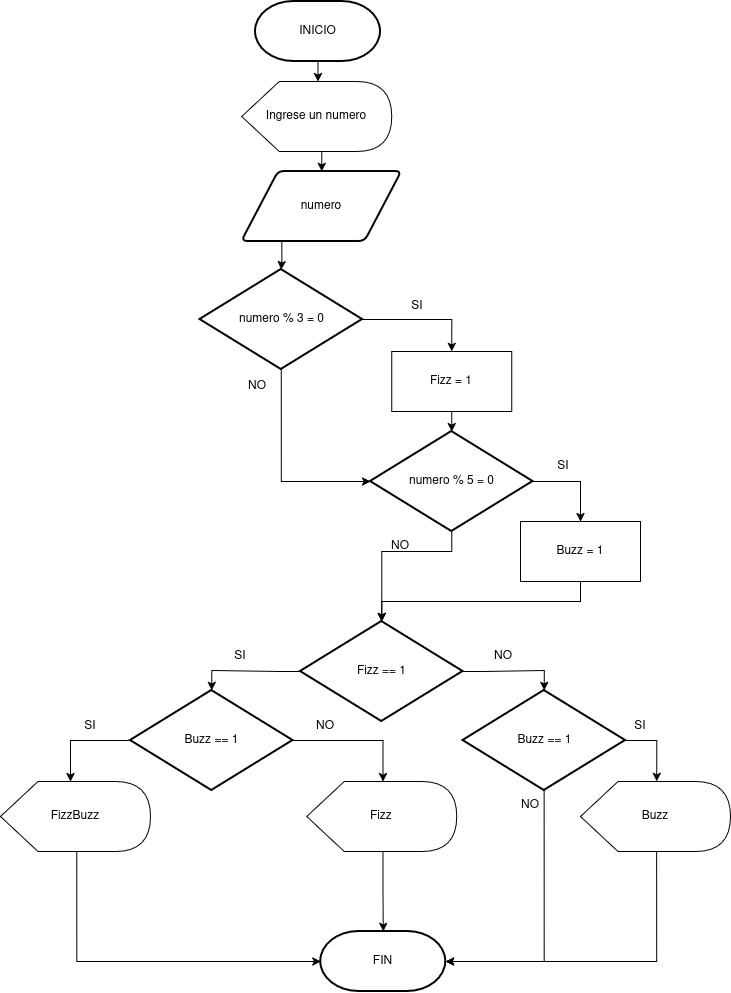

The diagram above was exported from draw.io. Its source (the exported page's mxGraphModel, read from the mxfile embedded in the PNG):
<mxGraphModel dx="1188" dy="663" grid="1" gridSize="10" guides="1" tooltips="1" connect="1" arrows="1" fold="1" page="1" pageScale="1" pageWidth="850" pageHeight="1100" math="0" shadow="0">
  <root>
    <mxCell id="0" />
    <mxCell id="1" parent="0" />
    <mxCell id="ZcICKzb_g35mlbBlnM1e-2" parent="1" style="strokeWidth=2;html=1;shape=mxgraph.flowchart.terminator;whiteSpace=wrap;" value="INICIO" vertex="1">
      <mxGeometry height="60" width="125" x="325" y="20" as="geometry" />
    </mxCell>
    <mxCell id="ZcICKzb_g35mlbBlnM1e-3" parent="1" style="strokeWidth=2;html=1;shape=mxgraph.flowchart.terminator;whiteSpace=wrap;" value="FIN" vertex="1">
      <mxGeometry height="60" width="125" x="390.25" y="950" as="geometry" />
    </mxCell>
    <mxCell id="ZcICKzb_g35mlbBlnM1e-99" edge="1" parent="1" source="ZcICKzb_g35mlbBlnM1e-11" style="edgeStyle=orthogonalEdgeStyle;rounded=0;orthogonalLoop=1;jettySize=auto;html=1;exitX=0;exitY=0;exitDx=76.25;exitDy=70;exitPerimeter=0;entryX=0.5;entryY=0;entryDx=0;entryDy=0;" target="ZcICKzb_g35mlbBlnM1e-57">
      <mxGeometry relative="1" as="geometry" />
    </mxCell>
    <mxCell id="ZcICKzb_g35mlbBlnM1e-11" parent="1" style="shape=display;whiteSpace=wrap;html=1;" value="Ingrese un numero" vertex="1">
      <mxGeometry height="70" width="150" x="311.25" y="100" as="geometry" />
    </mxCell>
    <mxCell id="ZcICKzb_g35mlbBlnM1e-100" edge="1" parent="1" source="ZcICKzb_g35mlbBlnM1e-57" style="edgeStyle=orthogonalEdgeStyle;rounded=0;orthogonalLoop=1;jettySize=auto;html=1;exitX=0.25;exitY=1;exitDx=0;exitDy=0;" target="ZcICKzb_g35mlbBlnM1e-59">
      <mxGeometry relative="1" as="geometry" />
    </mxCell>
    <mxCell id="ZcICKzb_g35mlbBlnM1e-57" parent="1" style="shape=parallelogram;html=1;strokeWidth=2;perimeter=parallelogramPerimeter;whiteSpace=wrap;rounded=1;arcSize=12;size=0.23;" value="numero" vertex="1">
      <mxGeometry height="70" width="160" x="311.25" y="190" as="geometry" />
    </mxCell>
    <mxCell id="ZcICKzb_g35mlbBlnM1e-83" edge="1" parent="1" source="ZcICKzb_g35mlbBlnM1e-59" style="edgeStyle=orthogonalEdgeStyle;rounded=0;orthogonalLoop=1;jettySize=auto;html=1;exitX=1;exitY=0.5;exitDx=0;exitDy=0;exitPerimeter=0;entryX=0.5;entryY=0;entryDx=0;entryDy=0;" target="ZcICKzb_g35mlbBlnM1e-80">
      <mxGeometry relative="1" as="geometry" />
    </mxCell>
    <mxCell id="ZcICKzb_g35mlbBlnM1e-59" parent="1" style="strokeWidth=2;html=1;shape=mxgraph.flowchart.decision;whiteSpace=wrap;" value="numero % 3 = 0" vertex="1">
      <mxGeometry height="100" width="162.5" x="269.5" y="288" as="geometry" />
    </mxCell>
    <mxCell id="ZcICKzb_g35mlbBlnM1e-85" edge="1" parent="1" source="ZcICKzb_g35mlbBlnM1e-76" style="edgeStyle=orthogonalEdgeStyle;rounded=0;orthogonalLoop=1;jettySize=auto;html=1;exitX=1;exitY=0.5;exitDx=0;exitDy=0;exitPerimeter=0;" target="ZcICKzb_g35mlbBlnM1e-81">
      <mxGeometry relative="1" as="geometry" />
    </mxCell>
    <mxCell id="ZcICKzb_g35mlbBlnM1e-76" parent="1" style="strokeWidth=2;html=1;shape=mxgraph.flowchart.decision;whiteSpace=wrap;" value="numero % 5 = 0" vertex="1">
      <mxGeometry height="100" width="162.5" x="440" y="450" as="geometry" />
    </mxCell>
    <mxCell id="ZcICKzb_g35mlbBlnM1e-80" parent="1" style="rounded=0;whiteSpace=wrap;html=1;" value="Fizz = 1" vertex="1">
      <mxGeometry height="60" width="120" x="461.25" y="370" as="geometry" />
    </mxCell>
    <mxCell id="ZcICKzb_g35mlbBlnM1e-81" parent="1" style="rounded=0;whiteSpace=wrap;html=1;" value="Buzz = 1" vertex="1">
      <mxGeometry height="60" width="120" x="590" y="540" as="geometry" />
    </mxCell>
    <mxCell id="ZcICKzb_g35mlbBlnM1e-82" edge="1" parent="1" source="ZcICKzb_g35mlbBlnM1e-59" style="edgeStyle=orthogonalEdgeStyle;rounded=0;orthogonalLoop=1;jettySize=auto;html=1;exitX=0.5;exitY=1;exitDx=0;exitDy=0;exitPerimeter=0;entryX=0;entryY=0.5;entryDx=0;entryDy=0;entryPerimeter=0;" target="ZcICKzb_g35mlbBlnM1e-76">
      <mxGeometry relative="1" as="geometry" />
    </mxCell>
    <mxCell id="ZcICKzb_g35mlbBlnM1e-84" edge="1" parent="1" source="ZcICKzb_g35mlbBlnM1e-80" style="edgeStyle=orthogonalEdgeStyle;rounded=0;orthogonalLoop=1;jettySize=auto;html=1;exitX=0.5;exitY=1;exitDx=0;exitDy=0;entryX=0.5;entryY=0;entryDx=0;entryDy=0;entryPerimeter=0;" target="ZcICKzb_g35mlbBlnM1e-76">
      <mxGeometry relative="1" as="geometry" />
    </mxCell>
    <mxCell id="ZcICKzb_g35mlbBlnM1e-86" parent="1" style="text;html=1;whiteSpace=wrap;strokeColor=none;fillColor=none;align=center;verticalAlign=middle;rounded=0;" value="SI" vertex="1">
      <mxGeometry height="30" width="60" x="457.25" y="310" as="geometry" />
    </mxCell>
    <mxCell id="ZcICKzb_g35mlbBlnM1e-87" parent="1" style="text;html=1;whiteSpace=wrap;strokeColor=none;fillColor=none;align=center;verticalAlign=middle;rounded=0;" value="SI" vertex="1">
      <mxGeometry height="30" width="60" x="602.5" y="470" as="geometry" />
    </mxCell>
    <mxCell id="ZcICKzb_g35mlbBlnM1e-88" parent="1" style="text;html=1;whiteSpace=wrap;strokeColor=none;fillColor=none;align=center;verticalAlign=middle;rounded=0;" value="NO" vertex="1">
      <mxGeometry height="30" width="60" x="297.25" y="390" as="geometry" />
    </mxCell>
    <mxCell id="ZcICKzb_g35mlbBlnM1e-89" parent="1" style="text;html=1;whiteSpace=wrap;strokeColor=none;fillColor=none;align=center;verticalAlign=middle;rounded=0;" value="NO" vertex="1">
      <mxGeometry height="30" width="60" x="440" y="550" as="geometry" />
    </mxCell>
    <mxCell id="ZcICKzb_g35mlbBlnM1e-90" parent="1" style="strokeWidth=2;html=1;shape=mxgraph.flowchart.decision;whiteSpace=wrap;" value="Fizz == 1 " vertex="1">
      <mxGeometry height="100" width="162.5" x="370" y="640" as="geometry" />
    </mxCell>
    <mxCell id="ZcICKzb_g35mlbBlnM1e-91" parent="1" style="strokeWidth=2;html=1;shape=mxgraph.flowchart.decision;whiteSpace=wrap;" value="Buzz == 1" vertex="1">
      <mxGeometry height="100" width="162.5" x="200" y="709" as="geometry" />
    </mxCell>
    <mxCell id="ZcICKzb_g35mlbBlnM1e-92" parent="1" style="shape=display;whiteSpace=wrap;html=1;" value="FizzBuzz" vertex="1">
      <mxGeometry height="70" width="150" x="70" y="800" as="geometry" />
    </mxCell>
    <mxCell id="ZcICKzb_g35mlbBlnM1e-93" parent="1" style="shape=display;whiteSpace=wrap;html=1;" value="Fizz" vertex="1">
      <mxGeometry height="70" width="150" x="376.25" y="800" as="geometry" />
    </mxCell>
    <mxCell id="ZcICKzb_g35mlbBlnM1e-95" parent="1" style="strokeWidth=2;html=1;shape=mxgraph.flowchart.decision;whiteSpace=wrap;" value="Buzz == 1" vertex="1">
      <mxGeometry height="100" width="162.5" x="532.5" y="709" as="geometry" />
    </mxCell>
    <mxCell id="ZcICKzb_g35mlbBlnM1e-96" parent="1" style="shape=display;whiteSpace=wrap;html=1;" value="Buzz" vertex="1">
      <mxGeometry height="70" width="150" x="650" y="800" as="geometry" />
    </mxCell>
    <mxCell id="ZcICKzb_g35mlbBlnM1e-98" edge="1" parent="1" source="ZcICKzb_g35mlbBlnM1e-2" style="edgeStyle=orthogonalEdgeStyle;rounded=0;orthogonalLoop=1;jettySize=auto;html=1;exitX=0.5;exitY=1;exitDx=0;exitDy=0;exitPerimeter=0;entryX=0;entryY=0;entryDx=76.25;entryDy=0;entryPerimeter=0;" target="ZcICKzb_g35mlbBlnM1e-11">
      <mxGeometry relative="1" as="geometry" />
    </mxCell>
    <mxCell id="ZcICKzb_g35mlbBlnM1e-101" edge="1" parent="1" source="ZcICKzb_g35mlbBlnM1e-76" style="edgeStyle=orthogonalEdgeStyle;rounded=0;orthogonalLoop=1;jettySize=auto;html=1;exitX=0.5;exitY=1;exitDx=0;exitDy=0;exitPerimeter=0;entryX=0.5;entryY=0;entryDx=0;entryDy=0;entryPerimeter=0;" target="ZcICKzb_g35mlbBlnM1e-90">
      <mxGeometry relative="1" as="geometry">
        <Array as="points">
          <mxPoint x="521" y="570" />
          <mxPoint x="451" y="570" />
        </Array>
      </mxGeometry>
    </mxCell>
    <mxCell id="ZcICKzb_g35mlbBlnM1e-102" edge="1" parent="1" source="ZcICKzb_g35mlbBlnM1e-81" style="edgeStyle=orthogonalEdgeStyle;rounded=0;orthogonalLoop=1;jettySize=auto;html=1;exitX=0.5;exitY=1;exitDx=0;exitDy=0;entryX=0.5;entryY=0;entryDx=0;entryDy=0;entryPerimeter=0;" target="ZcICKzb_g35mlbBlnM1e-90">
      <mxGeometry relative="1" as="geometry" />
    </mxCell>
    <mxCell id="ZcICKzb_g35mlbBlnM1e-103" edge="1" parent="1" source="ZcICKzb_g35mlbBlnM1e-90" style="edgeStyle=orthogonalEdgeStyle;rounded=0;orthogonalLoop=1;jettySize=auto;html=1;exitX=0;exitY=0.5;exitDx=0;exitDy=0;exitPerimeter=0;entryX=0.5;entryY=0;entryDx=0;entryDy=0;entryPerimeter=0;" target="ZcICKzb_g35mlbBlnM1e-91">
      <mxGeometry relative="1" as="geometry" />
    </mxCell>
    <mxCell id="ZcICKzb_g35mlbBlnM1e-104" edge="1" parent="1" source="ZcICKzb_g35mlbBlnM1e-91" style="edgeStyle=orthogonalEdgeStyle;rounded=0;orthogonalLoop=1;jettySize=auto;html=1;exitX=0;exitY=0.5;exitDx=0;exitDy=0;exitPerimeter=0;entryX=0.467;entryY=0;entryDx=0;entryDy=0;entryPerimeter=0;" target="ZcICKzb_g35mlbBlnM1e-92">
      <mxGeometry relative="1" as="geometry" />
    </mxCell>
    <mxCell id="ZcICKzb_g35mlbBlnM1e-105" parent="1" style="text;html=1;whiteSpace=wrap;strokeColor=none;fillColor=none;align=center;verticalAlign=middle;rounded=0;" value="SI" vertex="1">
      <mxGeometry height="30" width="60" x="280" y="660" as="geometry" />
    </mxCell>
    <mxCell id="ZcICKzb_g35mlbBlnM1e-106" parent="1" style="text;html=1;whiteSpace=wrap;strokeColor=none;fillColor=none;align=center;verticalAlign=middle;rounded=0;" value="SI" vertex="1">
      <mxGeometry height="30" width="60" x="130" y="730" as="geometry" />
    </mxCell>
    <mxCell id="ZcICKzb_g35mlbBlnM1e-107" edge="1" parent="1" source="ZcICKzb_g35mlbBlnM1e-92" style="edgeStyle=orthogonalEdgeStyle;rounded=0;orthogonalLoop=1;jettySize=auto;html=1;exitX=0;exitY=0;exitDx=76.25;exitDy=70;exitPerimeter=0;entryX=0;entryY=0.5;entryDx=0;entryDy=0;entryPerimeter=0;" target="ZcICKzb_g35mlbBlnM1e-3">
      <mxGeometry relative="1" as="geometry" />
    </mxCell>
    <mxCell id="ZcICKzb_g35mlbBlnM1e-108" edge="1" parent="1" source="ZcICKzb_g35mlbBlnM1e-90" style="edgeStyle=orthogonalEdgeStyle;rounded=0;orthogonalLoop=1;jettySize=auto;html=1;exitX=1;exitY=0.5;exitDx=0;exitDy=0;exitPerimeter=0;entryX=0.5;entryY=0;entryDx=0;entryDy=0;entryPerimeter=0;" target="ZcICKzb_g35mlbBlnM1e-95">
      <mxGeometry relative="1" as="geometry" />
    </mxCell>
    <mxCell id="ZcICKzb_g35mlbBlnM1e-109" parent="1" style="text;html=1;whiteSpace=wrap;strokeColor=none;fillColor=none;align=center;verticalAlign=middle;rounded=0;" value="NO" vertex="1">
      <mxGeometry height="30" width="60" x="542.5" y="660" as="geometry" />
    </mxCell>
    <mxCell id="ZcICKzb_g35mlbBlnM1e-110" edge="1" parent="1" source="ZcICKzb_g35mlbBlnM1e-91" style="edgeStyle=orthogonalEdgeStyle;rounded=0;orthogonalLoop=1;jettySize=auto;html=1;exitX=1;exitY=0.5;exitDx=0;exitDy=0;exitPerimeter=0;entryX=0;entryY=0;entryDx=76.25;entryDy=0;entryPerimeter=0;" target="ZcICKzb_g35mlbBlnM1e-93">
      <mxGeometry relative="1" as="geometry" />
    </mxCell>
    <mxCell id="ZcICKzb_g35mlbBlnM1e-111" parent="1" style="text;html=1;whiteSpace=wrap;strokeColor=none;fillColor=none;align=center;verticalAlign=middle;rounded=0;" value="NO" vertex="1">
      <mxGeometry height="30" width="60" x="365" y="730" as="geometry" />
    </mxCell>
    <mxCell id="ZcICKzb_g35mlbBlnM1e-112" edge="1" parent="1" source="ZcICKzb_g35mlbBlnM1e-95" style="edgeStyle=orthogonalEdgeStyle;rounded=0;orthogonalLoop=1;jettySize=auto;html=1;exitX=1;exitY=0.5;exitDx=0;exitDy=0;exitPerimeter=0;entryX=0;entryY=0;entryDx=76.25;entryDy=0;entryPerimeter=0;" target="ZcICKzb_g35mlbBlnM1e-96">
      <mxGeometry relative="1" as="geometry" />
    </mxCell>
    <mxCell id="ZcICKzb_g35mlbBlnM1e-113" parent="1" style="text;html=1;whiteSpace=wrap;strokeColor=none;fillColor=none;align=center;verticalAlign=middle;rounded=0;" value="SI" vertex="1">
      <mxGeometry height="30" width="60" x="680" y="730" as="geometry" />
    </mxCell>
    <mxCell id="ZcICKzb_g35mlbBlnM1e-114" edge="1" parent="1" source="ZcICKzb_g35mlbBlnM1e-96" style="edgeStyle=orthogonalEdgeStyle;rounded=0;orthogonalLoop=1;jettySize=auto;html=1;exitX=0;exitY=0;exitDx=76.25;exitDy=70;exitPerimeter=0;entryX=1;entryY=0.5;entryDx=0;entryDy=0;entryPerimeter=0;" target="ZcICKzb_g35mlbBlnM1e-3">
      <mxGeometry relative="1" as="geometry" />
    </mxCell>
    <mxCell id="ZcICKzb_g35mlbBlnM1e-116" edge="1" parent="1" source="ZcICKzb_g35mlbBlnM1e-93" style="edgeStyle=orthogonalEdgeStyle;rounded=0;orthogonalLoop=1;jettySize=auto;html=1;exitX=0;exitY=0;exitDx=76.25;exitDy=70;exitPerimeter=0;entryX=0.5;entryY=0;entryDx=0;entryDy=0;entryPerimeter=0;" target="ZcICKzb_g35mlbBlnM1e-3">
      <mxGeometry relative="1" as="geometry" />
    </mxCell>
    <mxCell id="ZcICKzb_g35mlbBlnM1e-117" edge="1" parent="1" source="ZcICKzb_g35mlbBlnM1e-95" style="edgeStyle=orthogonalEdgeStyle;rounded=0;orthogonalLoop=1;jettySize=auto;html=1;exitX=0.5;exitY=1;exitDx=0;exitDy=0;exitPerimeter=0;entryX=1;entryY=0.5;entryDx=0;entryDy=0;entryPerimeter=0;" target="ZcICKzb_g35mlbBlnM1e-3">
      <mxGeometry relative="1" as="geometry" />
    </mxCell>
    <mxCell id="ZcICKzb_g35mlbBlnM1e-118" parent="1" style="text;html=1;whiteSpace=wrap;strokeColor=none;fillColor=none;align=center;verticalAlign=middle;rounded=0;" value="NO" vertex="1">
      <mxGeometry height="30" width="60" x="570" y="809" as="geometry" />
    </mxCell>
  </root>
</mxGraphModel>